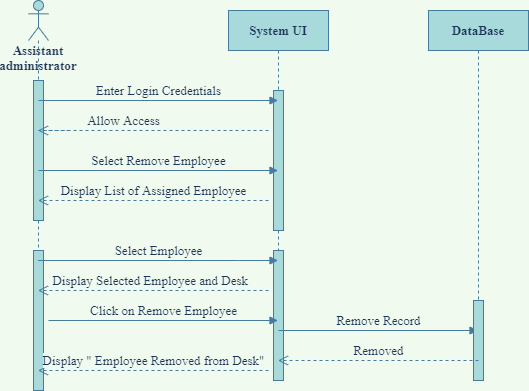

The diagram above was exported from draw.io. Its source (the exported page's mxGraphModel, read from the mxfile embedded in the PNG):
<mxGraphModel dx="782" dy="379" grid="1" gridSize="10" guides="1" tooltips="1" connect="1" arrows="1" fold="1" page="1" pageScale="1" pageWidth="850" pageHeight="1100" background="#F1FAEE" math="0" shadow="0">
  <root>
    <mxCell id="0" />
    <mxCell id="1" parent="0" />
    <mxCell id="GAJudspoS9HO_ggTbNKn-2" value="&lt;b&gt;System UI&lt;/b&gt;" style="shape=umlLifeline;perimeter=lifelinePerimeter;whiteSpace=wrap;html=1;container=1;collapsible=0;recursiveResize=0;outlineConnect=0;fontSize=13;fontFamily=Times New Roman;fillColor=#A8DADC;strokeColor=#457B9D;fontColor=#1D3557;" vertex="1" parent="1">
      <mxGeometry x="250" y="50" width="100" height="370" as="geometry" />
    </mxCell>
    <mxCell id="GAJudspoS9HO_ggTbNKn-6" value="" style="html=1;points=[];perimeter=orthogonalPerimeter;fontSize=13;fontFamily=Times New Roman;fillColor=#A8DADC;strokeColor=#457B9D;fontColor=#1D3557;" vertex="1" parent="GAJudspoS9HO_ggTbNKn-2">
      <mxGeometry x="45" y="80" width="10" height="140" as="geometry" />
    </mxCell>
    <mxCell id="GAJudspoS9HO_ggTbNKn-15" value="" style="html=1;points=[];perimeter=orthogonalPerimeter;fontSize=13;fontFamily=Times New Roman;fillColor=#A8DADC;strokeColor=#457B9D;fontColor=#1D3557;" vertex="1" parent="GAJudspoS9HO_ggTbNKn-2">
      <mxGeometry x="45" y="240" width="10" height="130" as="geometry" />
    </mxCell>
    <mxCell id="GAJudspoS9HO_ggTbNKn-18" value="Remove Record" style="html=1;verticalAlign=bottom;endArrow=block;rounded=0;fontSize=13;fontFamily=Times New Roman;labelBackgroundColor=#F1FAEE;strokeColor=#457B9D;fontColor=#1D3557;" edge="1" parent="GAJudspoS9HO_ggTbNKn-2" target="GAJudspoS9HO_ggTbNKn-3">
      <mxGeometry width="80" relative="1" as="geometry">
        <mxPoint x="50" y="320" as="sourcePoint" />
        <mxPoint x="130" y="320" as="targetPoint" />
      </mxGeometry>
    </mxCell>
    <mxCell id="GAJudspoS9HO_ggTbNKn-3" value="&lt;b&gt;DataBase&lt;/b&gt;" style="shape=umlLifeline;perimeter=lifelinePerimeter;whiteSpace=wrap;html=1;container=1;collapsible=0;recursiveResize=0;outlineConnect=0;fontSize=13;fontFamily=Times New Roman;fillColor=#A8DADC;strokeColor=#457B9D;fontColor=#1D3557;" vertex="1" parent="1">
      <mxGeometry x="450" y="50" width="100" height="370" as="geometry" />
    </mxCell>
    <mxCell id="GAJudspoS9HO_ggTbNKn-19" value="" style="html=1;points=[];perimeter=orthogonalPerimeter;fontSize=13;fontFamily=Times New Roman;fillColor=#A8DADC;strokeColor=#457B9D;fontColor=#1D3557;" vertex="1" parent="GAJudspoS9HO_ggTbNKn-3">
      <mxGeometry x="45" y="290" width="10" height="80" as="geometry" />
    </mxCell>
    <mxCell id="GAJudspoS9HO_ggTbNKn-4" value="&lt;span lang=&quot;EN-NZ&quot; style=&quot;font-size: 13px&quot;&gt;&lt;b&gt;Assistant&lt;br style=&quot;font-size: 13px&quot;&gt;administrator&lt;/b&gt;&lt;/span&gt;" style="shape=umlLifeline;participant=umlActor;perimeter=lifelinePerimeter;whiteSpace=wrap;html=1;container=1;collapsible=0;recursiveResize=0;verticalAlign=top;spacingTop=36;outlineConnect=0;size=40;fontSize=13;fontFamily=Times New Roman;fillColor=#A8DADC;strokeColor=#457B9D;fontColor=#1D3557;" vertex="1" parent="1">
      <mxGeometry x="50" y="40" width="20" height="390" as="geometry" />
    </mxCell>
    <mxCell id="GAJudspoS9HO_ggTbNKn-5" value="" style="html=1;points=[];perimeter=orthogonalPerimeter;fontSize=13;fontFamily=Times New Roman;fillColor=#A8DADC;strokeColor=#457B9D;fontColor=#1D3557;" vertex="1" parent="GAJudspoS9HO_ggTbNKn-4">
      <mxGeometry x="5" y="80" width="10" height="140" as="geometry" />
    </mxCell>
    <mxCell id="GAJudspoS9HO_ggTbNKn-9" value="Enter Login Credentials" style="html=1;verticalAlign=bottom;endArrow=block;rounded=0;fontSize=13;fontFamily=Times New Roman;labelBackgroundColor=#F1FAEE;strokeColor=#457B9D;fontColor=#1D3557;" edge="1" parent="GAJudspoS9HO_ggTbNKn-4" target="GAJudspoS9HO_ggTbNKn-2">
      <mxGeometry width="80" relative="1" as="geometry">
        <mxPoint x="10" y="100" as="sourcePoint" />
        <mxPoint x="90" y="100" as="targetPoint" />
      </mxGeometry>
    </mxCell>
    <mxCell id="GAJudspoS9HO_ggTbNKn-14" value="" style="html=1;points=[];perimeter=orthogonalPerimeter;fontSize=13;fontFamily=Times New Roman;fillColor=#A8DADC;strokeColor=#457B9D;fontColor=#1D3557;" vertex="1" parent="GAJudspoS9HO_ggTbNKn-4">
      <mxGeometry x="5" y="250" width="10" height="140" as="geometry" />
    </mxCell>
    <mxCell id="GAJudspoS9HO_ggTbNKn-10" value="Allow Access" style="html=1;verticalAlign=bottom;endArrow=open;dashed=1;endSize=8;rounded=0;fontSize=13;fontFamily=Times New Roman;labelBackgroundColor=#F1FAEE;strokeColor=#457B9D;fontColor=#1D3557;" edge="1" parent="1" target="GAJudspoS9HO_ggTbNKn-4">
      <mxGeometry relative="1" as="geometry">
        <mxPoint x="290" y="170" as="sourcePoint" />
        <mxPoint x="210" y="170" as="targetPoint" />
        <Array as="points">
          <mxPoint x="60" y="170" />
          <mxPoint x="90" y="170" />
        </Array>
      </mxGeometry>
    </mxCell>
    <mxCell id="GAJudspoS9HO_ggTbNKn-11" value="Select Remove Employee" style="html=1;verticalAlign=bottom;endArrow=block;rounded=0;fontSize=13;fontFamily=Times New Roman;labelBackgroundColor=#F1FAEE;strokeColor=#457B9D;fontColor=#1D3557;" edge="1" parent="1" target="GAJudspoS9HO_ggTbNKn-2">
      <mxGeometry width="80" relative="1" as="geometry">
        <mxPoint x="60" y="210" as="sourcePoint" />
        <mxPoint x="140" y="210" as="targetPoint" />
      </mxGeometry>
    </mxCell>
    <mxCell id="GAJudspoS9HO_ggTbNKn-12" value="Display List of Assigned Employee" style="html=1;verticalAlign=bottom;endArrow=open;dashed=1;endSize=8;rounded=0;fontSize=13;fontFamily=Times New Roman;labelBackgroundColor=#F1FAEE;strokeColor=#457B9D;fontColor=#1D3557;" edge="1" parent="1" target="GAJudspoS9HO_ggTbNKn-4">
      <mxGeometry relative="1" as="geometry">
        <mxPoint x="290" y="240" as="sourcePoint" />
        <mxPoint x="210" y="240" as="targetPoint" />
      </mxGeometry>
    </mxCell>
    <mxCell id="GAJudspoS9HO_ggTbNKn-13" value="Select Employee" style="html=1;verticalAlign=bottom;endArrow=block;rounded=0;fontSize=13;fontFamily=Times New Roman;labelBackgroundColor=#F1FAEE;strokeColor=#457B9D;fontColor=#1D3557;" edge="1" parent="1" source="GAJudspoS9HO_ggTbNKn-4" target="GAJudspoS9HO_ggTbNKn-2">
      <mxGeometry width="80" relative="1" as="geometry">
        <mxPoint x="170" y="310" as="sourcePoint" />
        <mxPoint x="250" y="310" as="targetPoint" />
        <Array as="points">
          <mxPoint x="260" y="300" />
        </Array>
      </mxGeometry>
    </mxCell>
    <mxCell id="GAJudspoS9HO_ggTbNKn-16" value="Display Selected Employee and Desk&amp;nbsp;&amp;nbsp;" style="html=1;verticalAlign=bottom;endArrow=open;dashed=1;endSize=8;rounded=0;fontSize=13;fontFamily=Times New Roman;labelBackgroundColor=#F1FAEE;strokeColor=#457B9D;fontColor=#1D3557;" edge="1" parent="1" target="GAJudspoS9HO_ggTbNKn-4">
      <mxGeometry relative="1" as="geometry">
        <mxPoint x="290" y="330" as="sourcePoint" />
        <mxPoint x="210" y="330" as="targetPoint" />
      </mxGeometry>
    </mxCell>
    <mxCell id="GAJudspoS9HO_ggTbNKn-17" value="Click on Remove Employee" style="html=1;verticalAlign=bottom;endArrow=block;rounded=0;fontSize=13;fontFamily=Times New Roman;labelBackgroundColor=#F1FAEE;strokeColor=#457B9D;fontColor=#1D3557;" edge="1" parent="1" target="GAJudspoS9HO_ggTbNKn-2">
      <mxGeometry width="80" relative="1" as="geometry">
        <mxPoint x="70" y="360" as="sourcePoint" />
        <mxPoint x="150" y="360" as="targetPoint" />
      </mxGeometry>
    </mxCell>
    <mxCell id="GAJudspoS9HO_ggTbNKn-20" value="Removed" style="html=1;verticalAlign=bottom;endArrow=open;dashed=1;endSize=8;rounded=0;fontSize=13;fontFamily=Times New Roman;labelBackgroundColor=#F1FAEE;strokeColor=#457B9D;fontColor=#1D3557;" edge="1" parent="1" target="GAJudspoS9HO_ggTbNKn-2">
      <mxGeometry relative="1" as="geometry">
        <mxPoint x="500" y="400" as="sourcePoint" />
        <mxPoint x="420" y="400" as="targetPoint" />
      </mxGeometry>
    </mxCell>
    <mxCell id="GAJudspoS9HO_ggTbNKn-21" value="Display &quot; Employee Removed from Desk&quot;" style="html=1;verticalAlign=bottom;endArrow=open;dashed=1;endSize=8;rounded=0;fontSize=13;fontFamily=Times New Roman;labelBackgroundColor=#F1FAEE;strokeColor=#457B9D;fontColor=#1D3557;" edge="1" parent="1" target="GAJudspoS9HO_ggTbNKn-4">
      <mxGeometry relative="1" as="geometry">
        <mxPoint x="290" y="410" as="sourcePoint" />
        <mxPoint x="210" y="410" as="targetPoint" />
      </mxGeometry>
    </mxCell>
  </root>
</mxGraphModel>